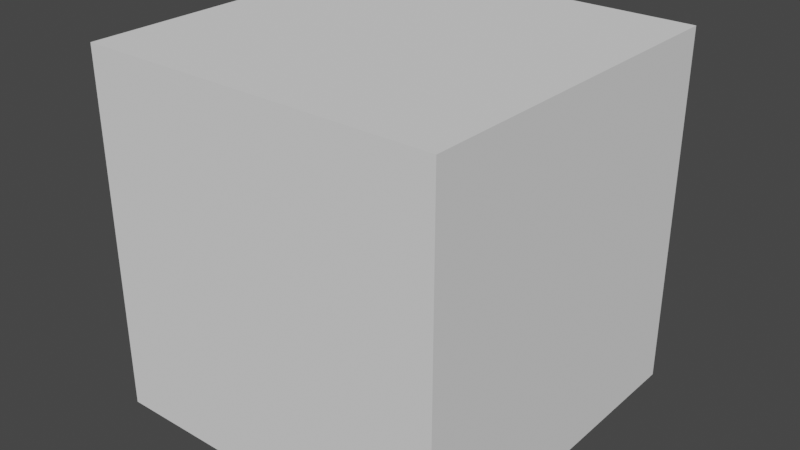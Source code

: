 # Source: a_gun.blend  (saved by Blender 3.1.7; exported with 4.5.12 LTS)
import bpy
from mathutils import Matrix  # noqa: F401  (used for matrix-valued properties, if any)

bpy.ops.wm.read_factory_settings(use_empty=True)
scene = bpy.context.scene
scene.name = 'Scene'

# ---- collections
col_collection = bpy.data.collections.new('Collection'); scene.collection.children.link(col_collection)

# ---- images (referenced by path relative to the original .blend; pixels are not part of the script)
import os
ASSET_DIR = os.environ.get("B2B_ASSET_DIR", "")  # directory of the original .blend (textures are referenced by path, not embedded)
HERE = os.path.dirname(os.path.abspath(__file__))  # packed textures are extracted next to this script under _unpacked/

def load_image(name, relpath, width, height, colorspace="sRGB"):
    """Load a texture the original file referenced (path relative to the .blend, or extracted next to this script)."""
    p = next((c for c in (os.path.join(HERE, relpath), os.path.join(ASSET_DIR, relpath)) if relpath and os.path.exists(c)), "")
    if p:
        img = bpy.data.images.load(p, check_existing=True)
        img.name = name
    else:  # same state as the original file: an image datablock whose file is absent (Cycles renders it pink)
        img = bpy.data.images.new(name, width, height)
        img.source = "FILE"
        img.filepath = "//" + (relpath or name)
    img.colorspace_settings.name = colorspace
    return img
img_gun_uvs_256_png = load_image('gun UVs 256.png', 'gun UVs 256.png', 1024, 1024, 'sRGB')
img_normal_uvs_png = load_image('normal UVs.png', 'normal UVs.png', 1024, 1024, 'Non-Color')

# ---- materials (node trees are filled in below, after node groups)
mat_gun = bpy.data.materials.new('gun')
mat_gun.use_transparent_shadow = False

# ---- node groups
ng_auto_smooth = bpy.data.node_groups.new('Auto Smooth', 'GeometryNodeTree')
_s = ng_auto_smooth.interface.new_socket(name='Geometry', in_out='OUTPUT', socket_type='NodeSocketGeometry')
_s = ng_auto_smooth.interface.new_socket(name='Geometry', in_out='INPUT', socket_type='NodeSocketGeometry')
_s = ng_auto_smooth.interface.new_socket(name='Angle', in_out='INPUT', socket_type='NodeSocketFloat')
_s.subtype = 'ANGLE'
_s.min_value = 0.0
_s.max_value = 3.142
ng_auto_smooth.is_modifier = True
_N = ng_auto_smooth.nodes; _L = ng_auto_smooth.links
n0 = _N.new('NodeGroupOutput'); n0.name = 'Group Output'; n0.location = (480, -100)
n1 = _N.new('NodeGroupInput'); n1.name = 'Group Input'; n1.location = (-420, -300)
n2 = _N.new('NodeGroupInput'); n2.name = 'Group Input.001'; n2.location = (-60, -100)
n3 = _N.new('GeometryNodeSetShadeSmooth'); n3.name = 'Set Shade Smooth'; n3.location = (120, -100)
n3.domain = 'EDGE'
n4 = _N.new('GeometryNodeSetShadeSmooth'); n4.name = 'Set Shade Smooth.001'; n4.location = (300, -100)
n5 = _N.new('GeometryNodeInputMeshEdgeAngle'); n5.name = 'Edge Angle'; n5.location = (-420, -220)
n6 = _N.new('GeometryNodeInputEdgeSmooth'); n6.name = 'Is Edge Smooth'; n6.location = (-60, -160)
n7 = _N.new('GeometryNodeInputShadeSmooth'); n7.name = 'Is Face Smooth'; n7.location = (-240, -340)
n8 = _N.new('FunctionNodeBooleanMath'); n8.name = 'Boolean Math'; n8.location = (-60, -220)
n9 = _N.new('FunctionNodeCompare'); n9.name = 'Compare'; n9.location = (-240, -180)
n9.operation = 'LESS_EQUAL'
_L.new(n5.outputs[0], n9.inputs[0])
_L.new(n4.outputs[0], n0.inputs[0])
_L.new(n1.outputs[1], n9.inputs[1])
_L.new(n9.outputs[0], n8.inputs[0])
_L.new(n7.outputs[0], n8.inputs[1])
_L.new(n2.outputs[0], n3.inputs[0])
_L.new(n6.outputs[0], n3.inputs[1])
_L.new(n3.outputs[0], n4.inputs[0])
_L.new(n8.outputs[0], n3.inputs[2])
n0.is_active_output = True

# ---- material node trees
mat_gun.use_nodes = True; mat_gun.node_tree.nodes.clear()
_N = mat_gun.node_tree.nodes; _L = mat_gun.node_tree.links
n0 = _N.new('ShaderNodeBsdfPrincipled'); n0.name = 'Principled BSDF'; n0.location = (10, 300)
n0.distribution = 'GGX'
n0.subsurface_method = 'RANDOM_WALK_SKIN'
n0.inputs[1].default_value = 0.5018
n0.inputs[2].default_value = 0.6291
n0.inputs[3].default_value = 1.45
n0.inputs[13].default_value = 0.3618
n0.inputs[27].default_value = (0.0, 0.0, 0.0, 1.0)
n0.inputs[28].default_value = 1.0
n1 = _N.new('ShaderNodeOutputMaterial'); n1.name = 'Material Output'; n1.location = (300, 300)
n2 = _N.new('ShaderNodeTexImage'); n2.name = 'Image Texture'; n2.location = (-487, 255)
n2.image = img_gun_uvs_256_png
n3 = _N.new('ShaderNodeNormalMap'); n3.name = 'Normal Map'; n3.location = (-262, -87)
n3.space = 'OBJECT'
n3.inputs[0].default_value = 2.0
n4 = _N.new('ShaderNodeTexImage'); n4.name = 'Image Texture.001'; n4.location = (-657, -121)
n4.image = img_normal_uvs_png
_L.new(n0.outputs[0], n1.inputs[0])
_L.new(n2.outputs[0], n0.inputs[0])
_L.new(n4.outputs[0], n3.inputs[1])
_L.new(n3.outputs[0], n0.inputs[5])
n1.is_active_output = True

# ---- world
world_world = bpy.data.worlds.new('World'); scene.world = world_world
world_world.use_nodes = True; world_world.node_tree.nodes.clear()
_N = world_world.node_tree.nodes; _L = world_world.node_tree.links
n0 = _N.new('ShaderNodeOutputWorld'); n0.name = 'World Output'; n0.location = (300, 300)
n1 = _N.new('ShaderNodeBackground'); n1.name = 'Background'; n1.location = (10, 300)
n1.inputs[0].default_value = (0.05088, 0.05088, 0.05088, 1.0)
_L.new(n1.outputs[0], n0.inputs[0])
n0.is_active_output = True
world_world.color = (0.05088, 0.05088, 0.05088)
world_world.use_sun_shadow = False
world_world.sun_shadow_jitter_overblur = 0.0

# ---- meshes
me_cube_002 = bpy.data.meshes.new('Cube.002')
me_cube_002.from_pydata([(-0.4078, -0.06819, 1.211), (-0.03134, -0.06819, 1.211), (-0.03134, -0.06819, 1.161), (0.2079, -0.06819, 1.211), (0.2079, -0.06819, 1.183), (0.1571, -0.06819, 1.161), (-0.03134, -0.06819, 1.251), (-0.3589, -0.03404, 0.6966), (-0.3348, -0.03404, 1.043), (-0.143, -0.03404, 0.6966), (-0.08882, -0.03404, 0.9688), (-0.1133, -0.03404, 0.8229), (-0.3798, -0.03404, 0.8577), (-0.3907, -0.03404, 0.8129), (-0.08885, -0.03404, 0.7782), (-0.08765, -0.03404, 0.7272), (-0.4083, -0.03404, 0.7401), (-0.3528, -0.03404, 1.1), (-0.06713, -0.03404, 1.086), (-0.4207, -0.03404, 1.131), (-0.03134, -0.03404, 1.131), (-0.03134, -0.01915, 1.279), (-0.4472, -0.03404, 1.161), (-0.4394, -0.03404, 1.211), (-0.3262, -0.01915, 1.211), (0.2079, -0.03404, 1.152), (0.2079, -0.01915, 1.279), (0.1571, -0.03404, 1.131), (-0.1729, -0.06819, 0.6966), (-0.1228, -0.06819, 0.9791), (-0.1502, -0.06819, 0.8277), (-0.1306, -0.06819, 0.783), (-0.132, -0.06819, 0.7289), (-0.1066, -0.06819, 1.088), (-0.08515, -0.06819, 1.131), (-0.03134, -0.03404, 1.279), (-0.03134, -0.05062, 1.225), (0.2079, -0.05062, 1.225), (-0.3078, -0.06819, 1.035), (-0.3506, -0.06819, 0.8539), (-0.3576, -0.06819, 0.8091), (-0.3731, -0.06819, 0.7387), (-0.3215, -0.06819, 1.098), (-0.3908, -0.06819, 1.131), (-0.3352, -0.06819, 0.6966), (-0.326, -0.06819, 1.211), (-0.4168, -0.06819, 1.16), (-0.326, -0.06819, 1.251), (-0.326, -0.03404, 1.279), (-0.3262, -0.01915, 1.279), (-0.3691, -0.01915, 1.279), (-0.4211, -0.01915, 1.251), (-0.4394, -0.01915, 1.211), (-0.03134, -0.01702, 1.131), (-0.06713, -0.01702, 1.086), (-0.08882, -0.01702, 0.9688), (0.1571, -0.01702, 1.131), (0.1341, -0.01702, 1.1), (0.1341, -0.01702, 1.047), (0.1146, -0.01702, 1.015), (0.08107, -0.01702, 0.9961), (-0.04674, -0.01702, 0.9961), (0.01942, -0.01702, 1.003), (0.07764, -0.01702, 1.003), (0.1073, -0.01702, 1.02), (0.1235, -0.01702, 1.047), (0.1235, -0.01702, 1.1), (0.0892, -0.01702, 1.131), (-0.01699, -0.01702, 1.047), (-0.01699, -0.01702, 1.091), (0.02369, -0.01702, 1.131), (-0.3547, -0.01915, 1.296), (-0.3397, -0.01915, 1.296), (-0.2732, -0.02114, 1.279), (-0.2528, -0.02114, 1.279), (-0.2679, -0.02114, 1.295), (-0.2581, -0.02114, 1.295), (-0.2706, -9.141e-09, 1.287), (-0.2705, -0.02114, 1.287), (-0.2555, -0.02114, 1.287), (-0.2679, -0.01024, 1.295), (-0.2581, -0.01024, 1.295), (-0.2556, -9.141e-09, 1.287), (0.2079, -0.04859, 1.219), (0.4781, -0.04859, 1.219), (0.2079, -0.0243, 1.261), (0.4781, -0.0243, 1.261), (0.2079, -0.0243, 1.177), (0.4781, -0.0243, 1.177), (0.4691, -0.008099, 1.261), (0.4289, -0.008099, 1.261), (0.45, -0.008099, 1.29), (0.4397, -0.008099, 1.29), (0.4691, -0.008099, 1.273), (0.4289, -0.008099, 1.273), (-0.4078, 0.06819, 1.211), (-0.03134, 0.06819, 1.211), (-0.03134, 0.06819, 1.161), (0.2079, 0.06819, 1.211), (0.2079, 0.06819, 1.183), (0.1571, 0.06819, 1.161), (-0.03134, 0.06819, 1.251), (-0.3589, 0.03404, 0.6966), (-0.3348, 0.03404, 1.043), (-0.143, 0.03404, 0.6966), (-0.08882, 0.03404, 0.9688), (-0.1133, 0.03404, 0.8229), (-0.3798, 0.03404, 0.8577), (-0.3907, 0.03404, 0.8129), (-0.08885, 0.03404, 0.7782), (-0.08765, 0.03404, 0.7272), (-0.4083, 0.03404, 0.7401), (-0.3528, 0.03404, 1.1), (-0.06713, 0.03404, 1.086), (-0.4207, 0.03404, 1.131), (-0.03134, 0.03404, 1.131), (-0.03134, 0.01915, 1.279), (-0.4472, 0.03404, 1.161), (-0.4394, 0.03404, 1.211), (-0.3262, 0.01915, 1.211), (0.2079, 0.03404, 1.152), (0.2079, 0.01915, 1.279), (0.1571, 0.03404, 1.131), (-0.1729, 0.06819, 0.6966), (-0.1228, 0.06819, 0.9791), (-0.1502, 0.06819, 0.8277), (-0.1306, 0.06819, 0.783), (-0.132, 0.06819, 0.7289), (-0.1066, 0.06819, 1.088), (-0.08515, 0.06819, 1.131), (-0.03134, 0.03404, 1.279), (-0.03134, 0.05062, 1.225), (0.2079, 0.05062, 1.225), (-0.3078, 0.06819, 1.035), (-0.3506, 0.06819, 0.8539), (-0.3576, 0.06819, 0.8091), (-0.3731, 0.06819, 0.7387), (-0.3215, 0.06819, 1.098), (-0.3908, 0.06819, 1.131), (-0.3352, 0.06819, 0.6966), (-0.326, 0.06819, 1.211), (-0.4168, 0.06819, 1.16), (-0.326, 0.06819, 1.251), (-0.326, 0.03404, 1.279), (-0.3262, 0.01915, 1.279), (-0.3691, 0.01915, 1.279), (-0.4211, 0.01915, 1.251), (-0.4394, 0.01915, 1.211), (-0.03134, 0.01702, 1.131), (-0.06713, 0.01702, 1.086), (-0.08882, 0.01702, 0.9688), (0.1571, 0.01702, 1.131), (0.1341, 0.01702, 1.1), (0.1341, 0.01702, 1.047), (0.1146, 0.01702, 1.015), (0.08107, 0.01702, 0.9961), (-0.04674, 0.01702, 0.9961), (0.01942, 0.01702, 1.003), (0.07764, 0.01702, 1.003), (0.1073, 0.01702, 1.02), (0.1235, 0.01702, 1.047), (0.1235, 0.01702, 1.1), (0.0892, 0.01702, 1.131), (-0.01699, 0.01702, 1.047), (-0.01699, 0.01702, 1.091), (0.02369, 0.01702, 1.131), (-0.3547, 0.01915, 1.296), (-0.3397, 0.01915, 1.296), (-0.2732, 0.02114, 1.279), (-0.2528, 0.02114, 1.279), (-0.2679, 0.02114, 1.295), (-0.2581, 0.02114, 1.295), (-0.2705, 0.02114, 1.287), (-0.2555, 0.02114, 1.287), (-0.2679, 0.01024, 1.295), (-0.2581, 0.01024, 1.295), (0.2079, 0.04859, 1.219), (0.4781, 0.04859, 1.219), (0.2079, 0.0243, 1.261), (0.4781, 0.0243, 1.261), (0.2079, 0.0243, 1.177), (0.4781, 0.0243, 1.177), (0.4691, 0.008099, 1.261), (0.4289, 0.008099, 1.261), (0.45, 0.008099, 1.29), (0.4397, 0.008099, 1.29), (0.4691, 0.008099, 1.273), (0.4289, 0.008099, 1.273)], [], [(29, 10, 18, 33), (8, 38, 42, 17), (17, 42, 43, 19), (33, 18, 20, 34), (52, 24, 51), (34, 20, 2), (19, 43, 46, 22), (22, 46, 0, 23), (3, 5, 4), (5, 27, 25, 4), (36, 1, 3, 37), (2, 20, 27, 5), (1, 2, 5, 3), (107, 12, 8, 103), (24, 49, 50), (51, 146, 147, 52), (147, 118, 117), (23, 0, 45, 24, 52), (24, 45, 47), (50, 145, 146, 51), (19, 114, 112, 17), (44, 41, 16, 7), (102, 7, 16, 111), (9, 104, 110, 15), (41, 40, 13, 16), (40, 39, 12, 13), (108, 13, 12, 107), (14, 109, 106, 11), (39, 38, 8, 12), (106, 105, 150), (111, 16, 13, 108), (15, 110, 109, 14), (17, 112, 103, 8), (62, 61, 68), (61, 55, 68), (49, 144, 167, 72), (54, 55, 68, 69), (77, 172, 168), (47, 45, 1, 6), (46, 2, 1, 45), (43, 34, 2, 46), (42, 33, 34, 43), (9, 15, 32, 28), (15, 14, 31, 32), (14, 11, 30, 31), (38, 29, 33, 42), (7, 9, 28, 44), (11, 10, 29, 30), (6, 36, 21, 35), (6, 1, 36), (21, 36, 37, 26), (48, 47, 6, 35), (49, 24, 48), (46, 45, 0), (7, 102, 104, 9), (73, 49, 48), (61, 156, 150, 55), (22, 117, 114, 19), (56, 25, 27), (55, 54, 18), (18, 54, 53, 20), (166, 71, 72, 167), (59, 154, 155, 60), (58, 153, 154, 59), (57, 152, 153, 58), (56, 151, 152, 57), (60, 155, 156, 61), (20, 53, 70), (57, 56, 67, 66), (66, 65, 58, 57), (65, 64, 59, 58), (64, 63, 60, 59), (63, 62, 61, 60), (69, 70, 53), (53, 54, 69), (161, 66, 67, 162), (159, 64, 65, 160), (162, 67, 70, 165), (160, 65, 66, 161), (164, 165, 70, 69), (158, 63, 64, 159), (157, 62, 63, 158), (163, 68, 62, 157), (88, 181, 86, 84), (49, 72, 71, 50), (78, 79, 76, 75), (28, 32, 41, 44), (32, 31, 40, 41), (31, 30, 39, 40), (30, 29, 38, 39), (26, 121, 116, 21), (74, 73, 48), (81, 80, 75, 76), (77, 78, 75, 80), (79, 82, 81, 76), (73, 168, 144, 49), (145, 50, 71, 166), (73, 74, 79, 78), (182, 186, 93, 89), (74, 82, 79), (82, 77, 80, 81), (94, 187, 183, 90), (83, 84, 86, 85), (181, 177, 179, 86), (87, 88, 84, 83), (185, 92, 91, 184), (94, 93, 91, 92), (90, 89, 93, 94), (92, 185, 187, 94), (85, 178, 121, 26), (178, 85, 90, 183), (186, 184, 91, 93), (182, 89, 86, 179), (87, 180, 181, 88), (120, 180, 87, 25), (26, 37, 83, 85), (3, 83, 37), (3, 4, 87, 83), (25, 87, 4), (48, 24, 47), (51, 24, 50), (27, 20, 70, 67), (56, 27, 67), (124, 128, 113, 105), (103, 112, 137, 133), (112, 114, 138, 137), (128, 129, 115, 113), (147, 146, 119), (129, 97, 115), (114, 117, 141, 138), (117, 118, 95, 141), (98, 99, 100), (100, 99, 120, 122), (131, 132, 98, 96), (97, 100, 122, 115), (96, 98, 100, 97), (119, 145, 144), (118, 147, 119, 140, 95), (119, 142, 140), (139, 102, 111, 136), (136, 111, 108, 135), (135, 108, 107, 134), (134, 107, 103, 133), (157, 163, 156), (156, 163, 150), (149, 164, 163, 150), (142, 101, 96, 140), (141, 140, 96, 97), (138, 141, 97, 129), (137, 138, 129, 128), (104, 123, 127, 110), (110, 127, 126, 109), (109, 126, 125, 106), (133, 137, 128, 124), (102, 139, 123, 104), (106, 125, 124, 105), (101, 130, 116, 131), (101, 131, 96), (116, 121, 132, 131), (143, 130, 101, 142), (144, 143, 119), (141, 95, 140), (168, 143, 144), (113, 149, 150), (113, 115, 148, 149), (115, 165, 148), (152, 161, 162, 151), (161, 152, 153, 160), (160, 153, 154, 159), (159, 154, 155, 158), (158, 155, 156, 157), (164, 148, 165), (148, 164, 149), (144, 145, 166, 167), (172, 170, 171, 173), (123, 139, 136, 127), (127, 136, 135, 126), (126, 135, 134, 125), (125, 134, 133, 124), (116, 130, 143, 168, 169), (175, 171, 170, 174), (77, 174, 170, 172), (173, 171, 175, 82), (168, 172, 173, 169), (169, 173, 82, 74), (82, 175, 174, 77), (85, 86, 89, 90), (176, 178, 179, 177), (180, 176, 177, 181), (187, 185, 184, 186), (183, 187, 186, 182), (121, 178, 176, 132), (98, 132, 176), (98, 176, 180, 99), (120, 99, 180), (143, 142, 119), (146, 145, 119), (122, 162, 165, 115), (151, 162, 122), (21, 116, 169, 74), (78, 77, 168, 73), (52, 147, 117, 22), (23, 52, 22), (164, 69, 68, 163), (10, 11, 55), (11, 106, 150, 55), (10, 55, 18), (105, 113, 150), (178, 183, 182, 179), (120, 25, 56, 151), (122, 120, 151), (21, 74, 48, 35)])
me_cube_002.polygons.foreach_set('use_smooth', [True] * 212)
_k = set([(0, 23), (0, 45), (0, 46), (1, 3), (1, 36), (2, 5), (2, 34), (3, 4), (3, 37), (4, 5), (4, 25), (7, 44), (7, 102), (9, 28), (9, 104), (21, 26), (21, 36), (23, 52), (24, 45), (24, 49), (24, 52), (25, 120), (26, 37), (26, 121), (28, 32), (28, 44), (29, 30), (29, 33), (30, 31), (31, 32), (33, 34), (38, 39), (38, 42), (39, 40), (40, 41), (41, 44), (42, 43), (43, 46), (45, 47), (47, 48), (48, 49), (49, 72), (49, 144), (50, 51), (50, 71), (50, 145), (51, 52), (53, 54), (53, 70), (54, 55), (55, 61), (55, 150), (56, 57), (56, 67), (57, 58), (58, 59), (59, 60), (60, 61), (62, 63), (62, 68), (63, 64), (64, 65), (65, 66), (66, 67), (67, 162), (68, 69), (69, 70), (70, 165), (71, 72), (73, 74), (73, 78), (73, 168), (74, 79), (74, 169), (75, 76), (75, 78), (75, 80), (76, 79), (76, 81), (77, 80), (77, 174), (81, 82), (82, 175), (83, 85), (83, 87), (84, 86), (84, 88), (85, 178), (86, 179), (87, 180), (88, 181), (89, 90), (89, 93), (89, 182), (90, 94), (90, 183), (91, 92), (91, 93), (92, 94), (95, 118), (95, 140), (95, 141), (96, 98), (96, 131), (97, 100), (97, 129), (98, 99), (98, 132), (99, 100), (99, 120), (102, 139), (104, 123), (116, 121), (116, 131), (118, 147), (119, 140), (119, 144), (119, 147), (121, 132), (123, 127), (123, 139), (124, 125), (124, 128), (125, 126), (126, 127), (128, 129), (133, 134), (133, 137), (134, 135), (135, 136), (136, 139), (137, 138), (138, 141), (140, 142), (142, 143), (143, 144), (144, 167), (145, 146), (145, 166), (146, 147), (148, 149), (148, 165), (149, 150), (150, 156), (151, 152), (151, 162), (152, 153), (153, 154), (154, 155), (155, 156), (157, 158), (157, 163), (158, 159), (159, 160), (160, 161), (161, 162), (163, 164), (164, 165), (166, 167), (168, 169), (168, 172), (169, 173), (170, 171), (170, 172), (170, 174), (171, 173), (171, 175), (176, 178), (176, 180), (177, 179), (177, 181), (182, 183), (182, 186), (183, 187), (184, 185), (184, 186), (185, 187)])
me_cube_002.attributes.new('sharp_edge', 'BOOLEAN', 'EDGE').data.foreach_set('value', [ (min(e.vertices), max(e.vertices)) in _k for e in me_cube_002.edges])
_uv = me_cube_002.uv_layers.new(name='UVMap')
_uv.uv.foreach_set('vector', [0.4978, 0.2422, 0.5363, 0.2397, 0.5326, 0.3381, 0.4924, 0.325, 0.7366, 0.2973, 0.7733, 0.289, 0.7733, 0.3387, 0.7363, 0.3508, 0.7363, 0.3508, 0.7733, 0.3387, 0.7567, 0.3982, 0.7265, 0.4106, 0.4924, 0.325, 0.5326, 0.3381, 0.5308, 0.3904, 0.4897, 0.358, 0.9308, 0.7865, 0.9308, 0.8736, 0.8998, 0.8006, 0.4897, 0.358, 0.5308, 0.3904, 0.494, 0.4019, 0.7265, 0.4106, 0.7567, 0.3982, 0.7537, 0.4283, 0.7239, 0.436, 0.7239, 0.436, 0.7537, 0.4283, 0.7616, 0.4649, 0.7284, 0.4682, 0.004454, 0.567, 0.04074, 0.6084, 0.002775, 0.5885, 0.5055, 0.5453, 0.5375, 0.5404, 0.5362, 0.5792, 0.503, 0.5861, 0.9228, 0.5829, 0.9401, 0.5829, 0.9401, 0.767, 0.9228, 0.767, 0.494, 0.4019, 0.5308, 0.3904, 0.5375, 0.5404, 0.5055, 0.5453, 0.2033, 0.5806, 0.1864, 0.6198, 0.04074, 0.6084, 0.004454, 0.567, 0.6814, 0.1392, 0.7334, 0.1395, 0.7366, 0.2973, 0.6763, 0.2984, 0.9308, 0.8736, 0.878, 0.8736, 0.878, 0.8406, 0.7181, 0.5021, 0.6897, 0.5026, 0.6891, 0.4698, 0.7175, 0.4693, 0.6891, 0.4698, 0.6778, 0.4678, 0.6845, 0.434, 0.6645, 0.982, 0.6382, 0.9578, 0.6382, 0.8948, 0.676, 0.8949, 0.676, 0.982, 0.8788, 0.9112, 0.9165, 0.9112, 0.9165, 0.9422, 0.7189, 0.546, 0.6905, 0.5465, 0.6897, 0.5026, 0.7181, 0.5021, 0.7265, 0.4106, 0.6825, 0.4091, 0.675, 0.3521, 0.7363, 0.3508, 0.7701, 0.002775, 0.7615, 0.0507, 0.7273, 0.05788, 0.7352, 0.01038, 0.6804, 0.01104, 0.7352, 0.01038, 0.7273, 0.05788, 0.6883, 0.05508, 0.5388, 0.01485, 0.5921, 0.01442, 0.5821, 0.05719, 0.5481, 0.05416, 0.7615, 0.0507, 0.7678, 0.1055, 0.7325, 0.1053, 0.7273, 0.05788, 0.7678, 0.1055, 0.7677, 0.1403, 0.7334, 0.1395, 0.7325, 0.1053, 0.6829, 0.1048, 0.7325, 0.1053, 0.7334, 0.1395, 0.6814, 0.1392, 0.5444, 0.08345, 0.5854, 0.08526, 0.5917, 0.1199, 0.5366, 0.1204, 0.7677, 0.1403, 0.7733, 0.289, 0.7366, 0.2973, 0.7334, 0.1395, 0.5917, 0.1199, 0.5888, 0.2401, 0.5758, 0.2402, 0.6883, 0.05508, 0.7273, 0.05788, 0.7325, 0.1053, 0.6829, 0.1048, 0.5481, 0.05416, 0.5821, 0.05719, 0.5854, 0.08526, 0.5444, 0.08345, 0.7363, 0.3508, 0.675, 0.3521, 0.6763, 0.2984, 0.7366, 0.2973, 0.8054, 0.1087, 0.7998, 0.1596, 0.8388, 0.1367, 0.7998, 0.1596, 0.7788, 0.192, 0.8388, 0.1367, 0.9381, 0.147, 0.9676, 0.147, 0.9676, 0.1637, 0.9381, 0.1637, 0.8689, 0.1753, 0.7788, 0.192, 0.8388, 0.1367, 0.873, 0.1367, 0.6598, 0.859, 0.6598, 0.8752, 0.6536, 0.8752, 0.4194, 0.55, 0.4191, 0.5958, 0.2033, 0.5806, 0.2049, 0.5517, 0.4842, 0.6443, 0.1864, 0.6198, 0.2033, 0.5806, 0.4191, 0.5958, 0.4623, 0.6652, 0.2261, 0.6468, 0.1864, 0.6198, 0.4842, 0.6443, 0.4068, 0.6861, 0.2401, 0.6811, 0.2261, 0.6468, 0.4623, 0.6652, 0.5388, 0.01485, 0.5481, 0.05416, 0.5127, 0.04434, 0.5039, 0.002775, 0.5481, 0.05416, 0.5444, 0.08345, 0.5078, 0.08569, 0.5127, 0.04434, 0.5444, 0.08345, 0.5366, 0.1204, 0.4958, 0.1214, 0.5078, 0.08569, 0.4029, 0.7376, 0.2461, 0.7661, 0.2401, 0.6811, 0.4068, 0.6861, 0.8051, 0.1976, 0.8051, 0.3637, 0.7788, 0.3407, 0.7788, 0.2158, 0.5366, 0.1204, 0.5363, 0.2397, 0.4978, 0.2422, 0.4958, 0.1214, 0.2049, 0.5517, 0.1814, 0.5615, 0.201, 0.514, 0.2072, 0.5249, 0.2049, 0.5517, 0.2033, 0.5806, 0.1814, 0.5615, 0.8743, 0.5829, 0.9228, 0.5829, 0.9228, 0.767, 0.8743, 0.767, 0.4205, 0.5265, 0.4194, 0.55, 0.2049, 0.5517, 0.2072, 0.5249, 0.8788, 0.964, 0.8788, 0.9112, 0.8902, 0.964, 0.4842, 0.6443, 0.4191, 0.5958, 0.4804, 0.6042, 0.8051, 0.1976, 0.8575, 0.1976, 0.8575, 0.3637, 0.8051, 0.3637, 0.3794, 0.516, 0.4207, 0.5149, 0.4205, 0.5265, 0.9564, 0.8812, 0.9825, 0.8812, 0.9825, 0.9198, 0.9564, 0.9198, 0.7239, 0.436, 0.6845, 0.434, 0.6825, 0.4091, 0.7265, 0.4106, 0.5492, 0.5404, 0.5362, 0.5792, 0.5375, 0.5404, 0.5493, 0.2399, 0.5469, 0.3385, 0.5326, 0.3381, 0.5326, 0.3381, 0.5469, 0.3385, 0.5463, 0.3904, 0.5308, 0.3904, 0.9676, 0.1752, 0.9381, 0.1752, 0.9381, 0.1637, 0.9676, 0.1637, 0.9564, 0.7533, 0.9825, 0.7533, 0.9825, 0.7829, 0.9564, 0.7829, 0.9564, 0.7245, 0.9825, 0.7245, 0.9825, 0.7533, 0.9564, 0.7533, 0.9564, 0.6838, 0.9825, 0.6838, 0.9825, 0.7245, 0.9564, 0.7245, 0.9564, 0.6542, 0.9825, 0.6542, 0.9825, 0.6838, 0.9564, 0.6838, 0.9564, 0.7829, 0.9825, 0.7829, 0.9825, 0.8812, 0.9564, 0.8812, 0.5308, 0.3904, 0.5463, 0.3904, 0.5468, 0.4392, 0.8796, 0.0205, 0.9033, 0.002775, 0.9033, 0.05502, 0.8796, 0.02863, 0.8796, 0.02863, 0.8388, 0.02863, 0.8388, 0.0205, 0.8796, 0.0205, 0.8388, 0.02863, 0.8184, 0.04107, 0.8142, 0.03549, 0.8388, 0.0205, 0.8184, 0.04107, 0.8054, 0.06392, 0.7998, 0.06128, 0.8142, 0.03549, 0.8054, 0.06392, 0.8054, 0.1087, 0.7998, 0.1596, 0.7998, 0.06128, 0.873, 0.1367, 0.9033, 0.1054, 0.9033, 0.1478, 0.9033, 0.1478, 0.8689, 0.1753, 0.873, 0.1367, 0.9832, 0.377, 0.957, 0.377, 0.957, 0.3415, 0.9832, 0.3415, 0.9832, 0.4417, 0.957, 0.4417, 0.957, 0.4178, 0.9832, 0.4178, 0.574, 0.492, 0.5483, 0.4917, 0.5468, 0.4392, 0.576, 0.4392, 0.9832, 0.4178, 0.957, 0.4178, 0.957, 0.377, 0.9832, 0.377, 0.9832, 0.5906, 0.9832, 0.6342, 0.957, 0.6342, 0.957, 0.5906, 0.9832, 0.468, 0.957, 0.468, 0.957, 0.4417, 0.9832, 0.4417, 0.9832, 0.5128, 0.957, 0.5128, 0.957, 0.468, 0.9832, 0.468, 0.9832, 0.5565, 0.957, 0.5565, 0.957, 0.5128, 0.9832, 0.5128, 0.5962, 0.82, 0.6303, 0.8397, 0.5621, 0.879, 0.5621, 0.8397, 0.878, 0.8736, 0.865, 0.8632, 0.865, 0.8516, 0.878, 0.8406, 0.7372, 0.5709, 0.7372, 0.5825, 0.7313, 0.5805, 0.7313, 0.573, 0.2677, 0.9874, 0.238, 0.96, 0.425, 0.967, 0.3931, 0.9972, 0.238, 0.96, 0.2402, 0.9181, 0.4172, 0.9117, 0.425, 0.967, 0.2402, 0.9181, 0.2581, 0.8848, 0.4145, 0.8766, 0.4172, 0.9117, 0.2581, 0.8848, 0.2461, 0.7661, 0.4029, 0.7376, 0.4145, 0.8766, 0.02438, 0.514, 0.02438, 0.4857, 0.201, 0.4857, 0.201, 0.514, 0.3638, 0.5159, 0.3794, 0.516, 0.4205, 0.5265, 0.6902, 0.849, 0.6826, 0.849, 0.6827, 0.8406, 0.6902, 0.8406, 0.6598, 0.859, 0.6598, 0.8427, 0.6661, 0.8427, 0.6661, 0.8511, 0.7122, 0.8421, 0.7121, 0.8583, 0.7059, 0.8505, 0.7059, 0.8421, 0.3794, 0.516, 0.3794, 0.4838, 0.4206, 0.485, 0.4207, 0.5149, 0.9676, 0.1923, 0.9381, 0.1923, 0.9381, 0.1752, 0.9676, 0.1752, 0.7432, 0.5689, 0.7432, 0.5846, 0.7372, 0.5825, 0.7372, 0.5709, 0.9326, 0.2926, 0.9326, 0.283, 0.9451, 0.283, 0.9451, 0.2926, 0.7184, 0.8421, 0.7121, 0.8583, 0.7122, 0.8421, 0.6922, 0.8589, 0.6806, 0.8589, 0.6826, 0.849, 0.6902, 0.849, 0.9451, 0.2402, 0.9326, 0.2402, 0.9326, 0.2307, 0.9451, 0.2307, 0.4897, 0.6664, 0.6977, 0.6664, 0.6977, 0.7038, 0.4897, 0.7038, 0.6303, 0.8397, 0.6303, 0.879, 0.5962, 0.8987, 0.5621, 0.879, 0.4897, 0.629, 0.6977, 0.629, 0.6977, 0.6664, 0.4897, 0.6664, 0.9326, 0.2555, 0.9451, 0.2555, 0.9451, 0.2635, 0.9326, 0.2635, 0.9086, 0.2553, 0.9086, 0.2863, 0.8958, 0.2716, 0.8958, 0.2636, 0.9182, 0.2553, 0.9182, 0.2863, 0.9086, 0.2863, 0.9086, 0.2553, 0.9451, 0.2555, 0.9326, 0.2555, 0.9326, 0.2402, 0.9451, 0.2402, 0.7616, 0.8727, 0.799, 0.8727, 0.795, 0.8871, 0.7655, 0.887, 0.4897, 0.7412, 0.4897, 0.7038, 0.6598, 0.7163, 0.6598, 0.7288, 0.9326, 0.283, 0.9326, 0.2635, 0.9451, 0.2635, 0.9451, 0.283, 0.6908, 0.7288, 0.6908, 0.7163, 0.6977, 0.7038, 0.6977, 0.7412, 0.4897, 0.629, 0.4897, 0.5917, 0.6977, 0.5917, 0.6977, 0.629, 0.8067, 0.7893, 0.7991, 0.808, 0.7617, 0.8079, 0.7543, 0.7892, 0.7655, 0.887, 0.7414, 0.8449, 0.743, 0.8402, 0.7616, 0.8727, 0.7279, 0.8342, 0.743, 0.8402, 0.7414, 0.8449, 0.7279, 0.8342, 0.7279, 0.8128, 0.7617, 0.8079, 0.743, 0.8402, 0.7543, 0.7892, 0.7617, 0.8079, 0.7279, 0.8128, 0.8902, 0.964, 0.8788, 0.9112, 0.9165, 0.9422, 0.8998, 0.8006, 0.9308, 0.8736, 0.878, 0.8406, 0.5375, 0.5404, 0.5308, 0.3904, 0.5468, 0.4392, 0.5483, 0.4917, 0.5492, 0.5404, 0.5375, 0.5404, 0.5483, 0.4917, 0.6272, 0.2432, 0.6314, 0.3258, 0.5911, 0.3384, 0.5888, 0.2401, 0.6763, 0.2984, 0.675, 0.3521, 0.6392, 0.3392, 0.6396, 0.2897, 0.675, 0.3521, 0.6825, 0.4091, 0.6539, 0.3963, 0.6392, 0.3392, 0.6314, 0.3258, 0.6337, 0.3587, 0.5924, 0.3907, 0.5911, 0.3384, 0.4907, 0.8919, 0.5217, 0.906, 0.4907, 0.979, 0.6337, 0.3587, 0.629, 0.4025, 0.5924, 0.3907, 0.6825, 0.4091, 0.6845, 0.434, 0.6553, 0.4252, 0.6539, 0.3963, 0.6845, 0.434, 0.6778, 0.4678, 0.6442, 0.4617, 0.6553, 0.4252, 0.004572, 0.4326, 0.002912, 0.4111, 0.04087, 0.3912, 0.6163, 0.5456, 0.6188, 0.5861, 0.5858, 0.5792, 0.5844, 0.5406, 0.7961, 0.3692, 0.7961, 0.5534, 0.7788, 0.5534, 0.7788, 0.3692, 0.629, 0.4025, 0.6163, 0.5456, 0.5844, 0.5406, 0.5924, 0.3907, 0.2061, 0.4122, 0.004572, 0.4326, 0.04087, 0.3912, 0.1865, 0.3799, 0.4907, 0.979, 0.5434, 0.946, 0.5434, 0.979, 0.7084, 0.9825, 0.697, 0.9825, 0.697, 0.8953, 0.7347, 0.8952, 0.7347, 0.9582, 0.8598, 0.9113, 0.822, 0.9423, 0.822, 0.9113, 0.6477, 0.003249, 0.6804, 0.01104, 0.6883, 0.05508, 0.6549, 0.04852, 0.6549, 0.04852, 0.6883, 0.05508, 0.6829, 0.1048, 0.6471, 0.1043, 0.6471, 0.1043, 0.6829, 0.1048, 0.6814, 0.1392, 0.6466, 0.1396, 0.6466, 0.1396, 0.6814, 0.1392, 0.6763, 0.2984, 0.6396, 0.2897, 0.7577, 0.6781, 0.7911, 0.65, 0.7522, 0.6271, 0.7522, 0.6271, 0.7911, 0.65, 0.7312, 0.5948, 0.8212, 0.6114, 0.8253, 0.65, 0.7911, 0.65, 0.7312, 0.5948, 0.4203, 0.4465, 0.2044, 0.4469, 0.2061, 0.4122, 0.4171, 0.4007, 0.4842, 0.3556, 0.4171, 0.4007, 0.2061, 0.4122, 0.1865, 0.3799, 0.4624, 0.3347, 0.4842, 0.3556, 0.1865, 0.3799, 0.2262, 0.353, 0.4068, 0.3138, 0.4624, 0.3347, 0.2262, 0.353, 0.2402, 0.3186, 0.5921, 0.01442, 0.6299, 0.003429, 0.6183, 0.04719, 0.5821, 0.05719, 0.5821, 0.05719, 0.6183, 0.04719, 0.6211, 0.08828, 0.5854, 0.08526, 0.5854, 0.08526, 0.6211, 0.08828, 0.6313, 0.1226, 0.5917, 0.1199, 0.4023, 0.2675, 0.4068, 0.3138, 0.2402, 0.3186, 0.2463, 0.2337, 0.8575, 0.1976, 0.8838, 0.2158, 0.8838, 0.3407, 0.8575, 0.3637, 0.5917, 0.1199, 0.6313, 0.1226, 0.6272, 0.2432, 0.5888, 0.2401, 0.2044, 0.4469, 0.2072, 0.4748, 0.201, 0.4857, 0.1814, 0.4382, 0.2044, 0.4469, 0.1814, 0.4382, 0.2061, 0.4122, 0.8446, 0.3692, 0.8446, 0.5534, 0.7961, 0.5534, 0.7961, 0.3692, 0.4204, 0.4733, 0.2072, 0.4748, 0.2044, 0.4469, 0.4203, 0.4465, 0.8598, 0.9641, 0.8483, 0.9641, 0.8598, 0.9113, 0.4842, 0.3556, 0.4803, 0.3958, 0.4171, 0.4007, 0.3794, 0.4838, 0.4204, 0.4733, 0.4206, 0.485, 0.5911, 0.3384, 0.5768, 0.3386, 0.5758, 0.2402, 0.5911, 0.3384, 0.5924, 0.3907, 0.577, 0.3905, 0.5768, 0.3386, 0.5924, 0.3907, 0.576, 0.4392, 0.577, 0.3905, 0.8319, 0.7663, 0.8319, 0.7582, 0.8556, 0.7318, 0.8556, 0.784, 0.8319, 0.7582, 0.8319, 0.7663, 0.7911, 0.7663, 0.7911, 0.7582, 0.7911, 0.7582, 0.7911, 0.7663, 0.7665, 0.7513, 0.7707, 0.7457, 0.7707, 0.7457, 0.7665, 0.7513, 0.7522, 0.7255, 0.7577, 0.7229, 0.7577, 0.7229, 0.7522, 0.7255, 0.7522, 0.6271, 0.7577, 0.6781, 0.8253, 0.65, 0.8556, 0.639, 0.8556, 0.6813, 0.8556, 0.639, 0.8253, 0.65, 0.8212, 0.6114, 0.5434, 0.979, 0.5434, 0.946, 0.5565, 0.957, 0.5565, 0.9686, 0.7546, 0.5826, 0.7487, 0.5805, 0.7487, 0.573, 0.7546, 0.571, 0.2681, 0.01247, 0.3935, 0.002775, 0.4253, 0.033, 0.2384, 0.03988, 0.2384, 0.03988, 0.4253, 0.033, 0.4175, 0.08831, 0.2405, 0.08175, 0.2405, 0.08175, 0.4175, 0.08831, 0.4147, 0.1234, 0.2583, 0.1151, 0.2583, 0.1151, 0.4147, 0.1234, 0.4023, 0.2675, 0.2463, 0.2337, 0.201, 0.4857, 0.2072, 0.4748, 0.4204, 0.4733, 0.3794, 0.4838, 0.3638, 0.4839, 0.6902, 0.8688, 0.6902, 0.8771, 0.6827, 0.8771, 0.6826, 0.8688, 0.6598, 0.859, 0.6661, 0.8669, 0.6661, 0.8752, 0.6598, 0.8752, 0.7122, 0.8746, 0.7059, 0.8746, 0.7059, 0.8662, 0.7121, 0.8583, 0.7606, 0.5846, 0.7546, 0.5826, 0.7546, 0.571, 0.7606, 0.5689, 0.7184, 0.8746, 0.7122, 0.8746, 0.7121, 0.8583, 0.7184, 0.8421, 0.6922, 0.8589, 0.6902, 0.8688, 0.6826, 0.8688, 0.6806, 0.8589, 0.4897, 0.7038, 0.6977, 0.7038, 0.6908, 0.7163, 0.6598, 0.7163, 0.4897, 0.7786, 0.4897, 0.7412, 0.6977, 0.7412, 0.6977, 0.7786, 0.4897, 0.816, 0.4897, 0.7786, 0.6977, 0.7786, 0.6977, 0.816, 0.9692, 0.2569, 0.9821, 0.2652, 0.9821, 0.2731, 0.9692, 0.2878, 0.9596, 0.2569, 0.9692, 0.2569, 0.9692, 0.2878, 0.9596, 0.2878, 0.795, 0.8871, 0.799, 0.8727, 0.8178, 0.8404, 0.8193, 0.8451, 0.8329, 0.8344, 0.8193, 0.8451, 0.8178, 0.8404, 0.8329, 0.8344, 0.8178, 0.8404, 0.7991, 0.808, 0.8329, 0.813, 0.8067, 0.7893, 0.8329, 0.813, 0.7991, 0.808, 0.8483, 0.9641, 0.822, 0.9423, 0.8598, 0.9113, 0.5217, 0.906, 0.5434, 0.946, 0.4907, 0.979, 0.5844, 0.5406, 0.574, 0.492, 0.576, 0.4392, 0.5924, 0.3907, 0.5727, 0.5406, 0.574, 0.492, 0.5844, 0.5406, 0.201, 0.514, 0.201, 0.4857, 0.3638, 0.4839, 0.3638, 0.5159, 0.6598, 0.8427, 0.6598, 0.859, 0.6536, 0.8752, 0.6536, 0.8427, 0.7175, 0.4693, 0.6891, 0.4698, 0.6845, 0.434, 0.7239, 0.436, 0.7284, 0.4682, 0.7175, 0.4693, 0.7239, 0.436, 0.9832, 0.5906, 0.957, 0.5906, 0.957, 0.5565, 0.9832, 0.5565, 0.5363, 0.2397, 0.5366, 0.1204, 0.5493, 0.2399, 0.5366, 0.1204, 0.5917, 0.1199, 0.5758, 0.2402, 0.5493, 0.2399, 0.5363, 0.2397, 0.5493, 0.2399, 0.5326, 0.3381, 0.5888, 0.2401, 0.5911, 0.3384, 0.5758, 0.2402, 0.4897, 0.7412, 0.6598, 0.7288, 0.6908, 0.7288, 0.6977, 0.7412, 0.5858, 0.5792, 0.5362, 0.5792, 0.5492, 0.5404, 0.5727, 0.5406, 0.5844, 0.5406, 0.5858, 0.5792, 0.5727, 0.5406, 0.201, 0.514, 0.3638, 0.5159, 0.4205, 0.5265, 0.2072, 0.5249])
me_cube_002.materials.append(mat_gun)
me_cube_002.use_remesh_fix_poles = True
me_cube_002.use_remesh_preserve_attributes = False
me_cube_002.update()
me_cube = bpy.data.meshes.new('Cube')
me_cube.from_pydata([(-1.0, -1.0, -1.0), (-1.0, -1.0, 1.0), (-1.0, 1.0, -1.0), (-1.0, 1.0, 1.0), (1.0, -1.0, -1.0), (1.0, -1.0, 1.0), (1.0, 1.0, -1.0), (1.0, 1.0, 1.0)], [], [(0, 1, 3, 2), (2, 3, 7, 6), (6, 7, 5, 4), (4, 5, 1, 0), (2, 6, 4, 0), (7, 3, 1, 5)])
_uv = me_cube.uv_layers.new(name='UVMap')
_uv.uv.foreach_set('vector', [0.375, 0.0, 0.625, 0.0, 0.625, 0.25, 0.375, 0.25, 0.375, 0.25, 0.625, 0.25, 0.625, 0.5, 0.375, 0.5, 0.375, 0.5, 0.625, 0.5, 0.625, 0.75, 0.375, 0.75, 0.375, 0.75, 0.625, 0.75, 0.625, 1.0, 0.375, 1.0, 0.125, 0.5, 0.375, 0.5, 0.375, 0.75, 0.125, 0.75, 0.625, 0.5, 0.875, 0.5, 0.875, 0.75, 0.625, 0.75])
me_cube.use_remesh_fix_poles = True
me_cube.use_remesh_preserve_attributes = False
me_cube.update()

# ---- objects
ob_empty_001 = bpy.data.objects.new('Empty.001', None)
ob_cube = bpy.data.objects.new('Cube', me_cube_002)
ob_cube_001 = bpy.data.objects.new('Cube.001', me_cube)

# ---- transforms, parenting, visibility, modifiers, constraints
ob_empty_001.location = (0.0, 3.522, 0.0)
ob_empty_001.rotation_euler = (1.571, 0.0, 6.283)
ob_empty_001.empty_display_type = 'IMAGE'
ob_empty_001.empty_display_size = 5.0
ob_empty_001.empty_image_side = 'FRONT'
ob_cube.location = (0.0, -8.882e-16, 0.03493)
ob_cube.rotation_euler = (0.0, -0.0, 1.143)
_m = ob_cube.modifiers.new('Auto Smooth', 'NODES')
_m.node_group = ng_auto_smooth
_gi = [s.identifier for s in ng_auto_smooth.interface.items_tree if s.item_type == 'SOCKET' and s.in_out == 'INPUT']
_m[_gi[1]] = 1.107  # Angle
ob_cube_001.location = (0.0, 0.0, 0.9908)

# ---- collection membership
col_collection.objects.link(ob_empty_001)
col_collection.objects.link(ob_cube)
col_collection.objects.link(ob_cube_001)

# ---- scene / render settings (as saved in the file)
scene.frame_start = 0; scene.frame_end = 44; scene.frame_set(8)
scene.render.engine = 'BLENDER_EEVEE_NEXT'
scene.cycles.sampling_pattern = 'TABULATED_SOBOL'
scene.cycles.use_light_tree = False
scene.view_settings.view_transform = 'Filmic'
bpy.context.view_layer.update()

# ---- added for rendering (the .blend has no active camera and no usable light): camera, sun
cam_auto = bpy.data.cameras.new('AutoCamera')
cam_auto.lens = 50.0
cam_auto.sensor_width = 36.0
cam_auto.clip_end = 1000.0
ob_auto_camera = bpy.data.objects.new('AutoCamera', cam_auto)
scene.collection.objects.link(ob_auto_camera)
ob_auto_camera.location = (3.20507, -3.84609, 3.55481)
ob_auto_camera.rotation_euler = (1.09748, -7.21219e-08, 0.694738)
scene.camera = ob_auto_camera
light_auto_sun = bpy.data.lights.new('AutoSun', 'SUN')
light_auto_sun.energy = 3.0
light_auto_sun.angle = 0.0523599
ob_auto_sun = bpy.data.objects.new('AutoSun', light_auto_sun)
scene.collection.objects.link(ob_auto_sun)
ob_auto_sun.rotation_euler = (0.872665, 0.174533, 0.523599)
bpy.context.view_layer.update()
